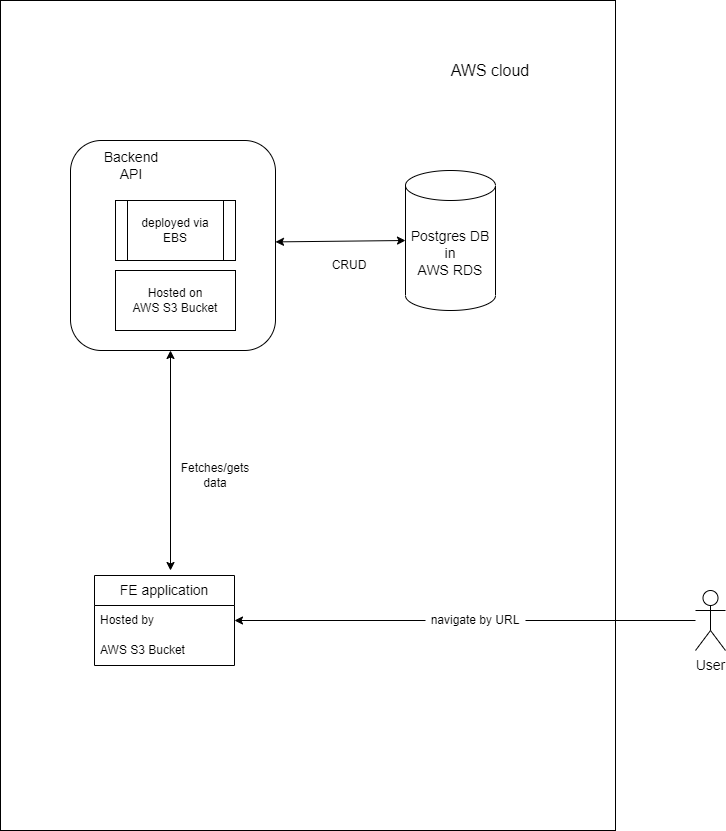

The diagram above was exported from draw.io. Its source (the exported page's mxGraphModel, read from the mxfile embedded in the PNG):
<mxGraphModel dx="1434" dy="731" grid="1" gridSize="10" guides="1" tooltips="1" connect="1" arrows="1" fold="1" page="1" pageScale="1" pageWidth="827" pageHeight="1169" math="0" shadow="0">
  <root>
    <mxCell id="0" />
    <mxCell id="1" parent="0" />
    <mxCell id="R4jtxBhMYYcZCokOfIXI-22" value="" style="rounded=0;whiteSpace=wrap;html=1;" parent="1" vertex="1">
      <mxGeometry x="35" y="190" width="615" height="830" as="geometry" />
    </mxCell>
    <mxCell id="R4jtxBhMYYcZCokOfIXI-24" value="" style="rounded=1;whiteSpace=wrap;html=1;fontSize=16;" parent="1" vertex="1">
      <mxGeometry x="105" y="330" width="205" height="210" as="geometry" />
    </mxCell>
    <mxCell id="R4jtxBhMYYcZCokOfIXI-3" value="Postgres DB&lt;br style=&quot;font-size: 14px;&quot;&gt;in&lt;br style=&quot;font-size: 14px;&quot;&gt;AWS RDS" style="shape=cylinder3;whiteSpace=wrap;html=1;boundedLbl=1;backgroundOutline=1;size=15;fontSize=14;" parent="1" vertex="1">
      <mxGeometry x="440" y="360" width="90" height="140" as="geometry" />
    </mxCell>
    <mxCell id="R4jtxBhMYYcZCokOfIXI-4" value="FE application" style="swimlane;fontStyle=0;childLayout=stackLayout;horizontal=1;startSize=30;horizontalStack=0;resizeParent=1;resizeParentMax=0;resizeLast=0;collapsible=1;marginBottom=0;whiteSpace=wrap;html=1;fontSize=14;" parent="1" vertex="1">
      <mxGeometry x="129" y="765" width="140" height="90" as="geometry" />
    </mxCell>
    <mxCell id="R4jtxBhMYYcZCokOfIXI-5" value="Hosted by&lt;span style=&quot;white-space: pre;&quot;&gt;&#09;&lt;/span&gt;" style="text;strokeColor=none;fillColor=none;align=left;verticalAlign=middle;spacingLeft=4;spacingRight=4;overflow=hidden;points=[[0,0.5],[1,0.5]];portConstraint=eastwest;rotatable=0;whiteSpace=wrap;html=1;" parent="R4jtxBhMYYcZCokOfIXI-4" vertex="1">
      <mxGeometry y="30" width="140" height="30" as="geometry" />
    </mxCell>
    <mxCell id="R4jtxBhMYYcZCokOfIXI-6" value="AWS S3 Bucket" style="text;strokeColor=none;fillColor=none;align=left;verticalAlign=middle;spacingLeft=4;spacingRight=4;overflow=hidden;points=[[0,0.5],[1,0.5]];portConstraint=eastwest;rotatable=0;whiteSpace=wrap;html=1;" parent="R4jtxBhMYYcZCokOfIXI-4" vertex="1">
      <mxGeometry y="60" width="140" height="30" as="geometry" />
    </mxCell>
    <mxCell id="R4jtxBhMYYcZCokOfIXI-7" value="" style="edgeStyle=orthogonalEdgeStyle;rounded=0;orthogonalLoop=1;jettySize=auto;html=1;" parent="1" edge="1">
      <mxGeometry relative="1" as="geometry">
        <mxPoint x="450" y="405" as="sourcePoint" />
        <mxPoint x="450" y="405" as="targetPoint" />
      </mxGeometry>
    </mxCell>
    <mxCell id="R4jtxBhMYYcZCokOfIXI-8" value="User" style="shape=umlActor;verticalLabelPosition=bottom;verticalAlign=top;html=1;outlineConnect=0;fontSize=14;" parent="1" vertex="1">
      <mxGeometry x="730" y="780" width="30" height="60" as="geometry" />
    </mxCell>
    <mxCell id="R4jtxBhMYYcZCokOfIXI-9" value="" style="endArrow=classic;html=1;rounded=0;startArrow=none;entryX=1;entryY=0.5;entryDx=0;entryDy=0;" parent="1" source="R4jtxBhMYYcZCokOfIXI-10" target="R4jtxBhMYYcZCokOfIXI-5" edge="1">
      <mxGeometry width="50" height="50" relative="1" as="geometry">
        <mxPoint x="450" y="540" as="sourcePoint" />
        <mxPoint x="290" y="300" as="targetPoint" />
      </mxGeometry>
    </mxCell>
    <mxCell id="R4jtxBhMYYcZCokOfIXI-10" value="navigate by URL" style="text;html=1;strokeColor=none;fillColor=none;align=center;verticalAlign=middle;whiteSpace=wrap;rounded=0;" parent="1" vertex="1">
      <mxGeometry x="460" y="795" width="100" height="30" as="geometry" />
    </mxCell>
    <mxCell id="R4jtxBhMYYcZCokOfIXI-11" value="" style="endArrow=none;html=1;rounded=0;entryX=1;entryY=0.5;entryDx=0;entryDy=0;" parent="1" source="R4jtxBhMYYcZCokOfIXI-8" target="R4jtxBhMYYcZCokOfIXI-10" edge="1">
      <mxGeometry width="50" height="50" relative="1" as="geometry">
        <mxPoint x="640" y="715" as="sourcePoint" />
        <mxPoint x="300" y="715" as="targetPoint" />
      </mxGeometry>
    </mxCell>
    <mxCell id="R4jtxBhMYYcZCokOfIXI-13" value="AWS cloud" style="text;html=1;strokeColor=none;fillColor=none;align=center;verticalAlign=middle;whiteSpace=wrap;rounded=0;fontSize=16;" parent="1" vertex="1">
      <mxGeometry x="460" y="230" width="130" height="60" as="geometry" />
    </mxCell>
    <mxCell id="R4jtxBhMYYcZCokOfIXI-14" value="" style="endArrow=classic;startArrow=classic;html=1;rounded=0;entryX=0;entryY=0.5;entryDx=0;entryDy=0;entryPerimeter=0;" parent="1" target="R4jtxBhMYYcZCokOfIXI-3" edge="1">
      <mxGeometry width="50" height="50" relative="1" as="geometry">
        <mxPoint x="310" y="431.39784946236546" as="sourcePoint" />
        <mxPoint x="590" y="580" as="targetPoint" />
      </mxGeometry>
    </mxCell>
    <mxCell id="R4jtxBhMYYcZCokOfIXI-15" value="" style="endArrow=classic;startArrow=classic;html=1;rounded=0;" parent="1" edge="1">
      <mxGeometry width="50" height="50" relative="1" as="geometry">
        <mxPoint x="205" y="760" as="sourcePoint" />
        <mxPoint x="205" y="540" as="targetPoint" />
      </mxGeometry>
    </mxCell>
    <mxCell id="R4jtxBhMYYcZCokOfIXI-16" value="Fetches/gets data" style="text;html=1;strokeColor=none;fillColor=none;align=center;verticalAlign=middle;whiteSpace=wrap;rounded=0;" parent="1" vertex="1">
      <mxGeometry x="220" y="650" width="60" height="30" as="geometry" />
    </mxCell>
    <mxCell id="R4jtxBhMYYcZCokOfIXI-17" value="CRUD" style="text;html=1;strokeColor=none;fillColor=none;align=center;verticalAlign=middle;whiteSpace=wrap;rounded=0;" parent="1" vertex="1">
      <mxGeometry x="354" y="440" width="60" height="30" as="geometry" />
    </mxCell>
    <mxCell id="R4jtxBhMYYcZCokOfIXI-18" value="Backend API" style="text;html=1;strokeColor=none;fillColor=none;align=center;verticalAlign=middle;whiteSpace=wrap;rounded=0;fontSize=14;" parent="1" vertex="1">
      <mxGeometry x="126" y="340" width="80" height="30" as="geometry" />
    </mxCell>
    <mxCell id="R4jtxBhMYYcZCokOfIXI-19" value="Hosted on&lt;br&gt;AWS S3 Bucket" style="rounded=0;whiteSpace=wrap;html=1;" parent="1" vertex="1">
      <mxGeometry x="150" y="460" width="120" height="60" as="geometry" />
    </mxCell>
    <mxCell id="R4jtxBhMYYcZCokOfIXI-20" value="deployed via EBS" style="shape=process;whiteSpace=wrap;html=1;backgroundOutline=1;" parent="1" vertex="1">
      <mxGeometry x="150" y="390" width="120" height="60" as="geometry" />
    </mxCell>
  </root>
</mxGraphModel>